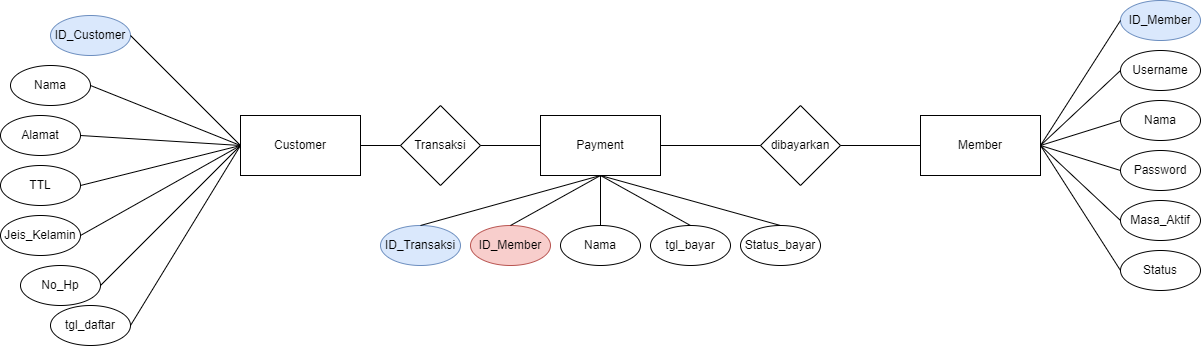

The diagram above was exported from draw.io. Its source (the exported page's mxGraphModel, read from the mxfile embedded in the PNG):
<mxGraphModel dx="1909" dy="1013" grid="1" gridSize="10" guides="1" tooltips="1" connect="1" arrows="1" fold="1" page="1" pageScale="1" pageWidth="850" pageHeight="1100" math="0" shadow="0" extFonts="Permanent Marker^https://fonts.googleapis.com/css?family=Permanent+Marker">
  <root>
    <mxCell id="0" />
    <mxCell id="1" parent="0" />
    <mxCell id="978GDwiGt_NEhVg_yAk8-3" value="Customer" style="rounded=0;whiteSpace=wrap;html=1;" vertex="1" parent="1">
      <mxGeometry x="260" y="150" width="120" height="60" as="geometry" />
    </mxCell>
    <mxCell id="978GDwiGt_NEhVg_yAk8-10" value="ID_Customer" style="ellipse;whiteSpace=wrap;html=1;fillColor=#dae8fc;strokeColor=#6c8ebf;" vertex="1" parent="1">
      <mxGeometry x="70" y="50" width="80" height="40" as="geometry" />
    </mxCell>
    <mxCell id="978GDwiGt_NEhVg_yAk8-11" value="Nama" style="ellipse;whiteSpace=wrap;html=1;" vertex="1" parent="1">
      <mxGeometry x="30" y="100" width="80" height="40" as="geometry" />
    </mxCell>
    <mxCell id="978GDwiGt_NEhVg_yAk8-12" value="Alamat" style="ellipse;whiteSpace=wrap;html=1;" vertex="1" parent="1">
      <mxGeometry x="20" y="150" width="80" height="40" as="geometry" />
    </mxCell>
    <mxCell id="978GDwiGt_NEhVg_yAk8-13" value="TTL" style="ellipse;whiteSpace=wrap;html=1;" vertex="1" parent="1">
      <mxGeometry x="20" y="200" width="80" height="40" as="geometry" />
    </mxCell>
    <mxCell id="978GDwiGt_NEhVg_yAk8-14" value="Jeis_Kelamin" style="ellipse;whiteSpace=wrap;html=1;" vertex="1" parent="1">
      <mxGeometry x="20" y="250" width="80" height="40" as="geometry" />
    </mxCell>
    <mxCell id="978GDwiGt_NEhVg_yAk8-15" value="No_Hp" style="ellipse;whiteSpace=wrap;html=1;" vertex="1" parent="1">
      <mxGeometry x="40" y="300" width="80" height="40" as="geometry" />
    </mxCell>
    <mxCell id="978GDwiGt_NEhVg_yAk8-16" value="tgl_daftar" style="ellipse;whiteSpace=wrap;html=1;" vertex="1" parent="1">
      <mxGeometry x="70" y="340" width="80" height="40" as="geometry" />
    </mxCell>
    <mxCell id="978GDwiGt_NEhVg_yAk8-26" value="" style="endArrow=none;html=1;rounded=0;exitX=1;exitY=0.5;exitDx=0;exitDy=0;entryX=0;entryY=0.5;entryDx=0;entryDy=0;" edge="1" parent="1" source="978GDwiGt_NEhVg_yAk8-15" target="978GDwiGt_NEhVg_yAk8-3">
      <mxGeometry width="50" height="50" relative="1" as="geometry">
        <mxPoint x="560" y="370" as="sourcePoint" />
        <mxPoint x="280" y="250" as="targetPoint" />
      </mxGeometry>
    </mxCell>
    <mxCell id="978GDwiGt_NEhVg_yAk8-27" value="" style="endArrow=none;html=1;rounded=0;entryX=1;entryY=0.5;entryDx=0;entryDy=0;" edge="1" parent="1" target="978GDwiGt_NEhVg_yAk8-14">
      <mxGeometry width="50" height="50" relative="1" as="geometry">
        <mxPoint x="260" y="180" as="sourcePoint" />
        <mxPoint x="610" y="320" as="targetPoint" />
      </mxGeometry>
    </mxCell>
    <mxCell id="978GDwiGt_NEhVg_yAk8-28" value="" style="endArrow=none;html=1;rounded=0;entryX=1;entryY=0.5;entryDx=0;entryDy=0;exitX=0;exitY=0.5;exitDx=0;exitDy=0;" edge="1" parent="1" source="978GDwiGt_NEhVg_yAk8-3" target="978GDwiGt_NEhVg_yAk8-16">
      <mxGeometry width="50" height="50" relative="1" as="geometry">
        <mxPoint x="560" y="370" as="sourcePoint" />
        <mxPoint x="610" y="320" as="targetPoint" />
      </mxGeometry>
    </mxCell>
    <mxCell id="978GDwiGt_NEhVg_yAk8-29" value="" style="endArrow=none;html=1;rounded=0;entryX=1;entryY=0.5;entryDx=0;entryDy=0;exitX=0;exitY=0.5;exitDx=0;exitDy=0;" edge="1" parent="1" source="978GDwiGt_NEhVg_yAk8-3" target="978GDwiGt_NEhVg_yAk8-12">
      <mxGeometry width="50" height="50" relative="1" as="geometry">
        <mxPoint x="560" y="370" as="sourcePoint" />
        <mxPoint x="610" y="320" as="targetPoint" />
      </mxGeometry>
    </mxCell>
    <mxCell id="978GDwiGt_NEhVg_yAk8-30" value="" style="endArrow=none;html=1;rounded=0;exitX=1;exitY=0.5;exitDx=0;exitDy=0;" edge="1" parent="1" source="978GDwiGt_NEhVg_yAk8-13">
      <mxGeometry width="50" height="50" relative="1" as="geometry">
        <mxPoint x="560" y="370" as="sourcePoint" />
        <mxPoint x="260" y="180" as="targetPoint" />
      </mxGeometry>
    </mxCell>
    <mxCell id="978GDwiGt_NEhVg_yAk8-31" value="" style="endArrow=none;html=1;rounded=0;exitX=1;exitY=0.5;exitDx=0;exitDy=0;" edge="1" parent="1" source="978GDwiGt_NEhVg_yAk8-10">
      <mxGeometry width="50" height="50" relative="1" as="geometry">
        <mxPoint x="560" y="370" as="sourcePoint" />
        <mxPoint x="260" y="180" as="targetPoint" />
      </mxGeometry>
    </mxCell>
    <mxCell id="978GDwiGt_NEhVg_yAk8-33" value="" style="endArrow=none;html=1;rounded=0;exitX=0;exitY=0.5;exitDx=0;exitDy=0;entryX=1;entryY=0.5;entryDx=0;entryDy=0;" edge="1" parent="1" source="978GDwiGt_NEhVg_yAk8-3" target="978GDwiGt_NEhVg_yAk8-11">
      <mxGeometry width="50" height="50" relative="1" as="geometry">
        <mxPoint x="560" y="370" as="sourcePoint" />
        <mxPoint x="610" y="320" as="targetPoint" />
      </mxGeometry>
    </mxCell>
    <mxCell id="978GDwiGt_NEhVg_yAk8-39" value="Transaksi" style="rhombus;whiteSpace=wrap;html=1;" vertex="1" parent="1">
      <mxGeometry x="420" y="140" width="80" height="80" as="geometry" />
    </mxCell>
    <mxCell id="978GDwiGt_NEhVg_yAk8-51" value="" style="endArrow=none;html=1;rounded=0;exitX=1;exitY=0.5;exitDx=0;exitDy=0;entryX=0;entryY=0.5;entryDx=0;entryDy=0;" edge="1" parent="1" source="978GDwiGt_NEhVg_yAk8-3" target="978GDwiGt_NEhVg_yAk8-39">
      <mxGeometry width="50" height="50" relative="1" as="geometry">
        <mxPoint x="820" y="340" as="sourcePoint" />
        <mxPoint x="870" y="290" as="targetPoint" />
      </mxGeometry>
    </mxCell>
    <mxCell id="978GDwiGt_NEhVg_yAk8-52" value="" style="endArrow=none;html=1;rounded=0;entryX=0;entryY=0.5;entryDx=0;entryDy=0;" edge="1" parent="1" target="978GDwiGt_NEhVg_yAk8-2">
      <mxGeometry width="50" height="50" relative="1" as="geometry">
        <mxPoint x="500" y="180" as="sourcePoint" />
        <mxPoint x="870" y="290" as="targetPoint" />
      </mxGeometry>
    </mxCell>
    <mxCell id="978GDwiGt_NEhVg_yAk8-54" value="dibayarkan" style="rhombus;whiteSpace=wrap;html=1;" vertex="1" parent="1">
      <mxGeometry x="780" y="140" width="80" height="80" as="geometry" />
    </mxCell>
    <mxCell id="978GDwiGt_NEhVg_yAk8-21" value="tgl_bayar" style="ellipse;whiteSpace=wrap;html=1;" vertex="1" parent="1">
      <mxGeometry x="670" y="260" width="80" height="40" as="geometry" />
    </mxCell>
    <mxCell id="978GDwiGt_NEhVg_yAk8-22" value="Status_bayar" style="ellipse;whiteSpace=wrap;html=1;" vertex="1" parent="1">
      <mxGeometry x="760" y="260" width="80" height="40" as="geometry" />
    </mxCell>
    <mxCell id="978GDwiGt_NEhVg_yAk8-41" value="" style="endArrow=none;html=1;rounded=0;exitX=0.5;exitY=1;exitDx=0;exitDy=0;entryX=0.5;entryY=0;entryDx=0;entryDy=0;" edge="1" parent="1" source="978GDwiGt_NEhVg_yAk8-2" target="978GDwiGt_NEhVg_yAk8-21">
      <mxGeometry width="50" height="50" relative="1" as="geometry">
        <mxPoint x="690" y="170" as="sourcePoint" />
        <mxPoint x="740" y="120" as="targetPoint" />
      </mxGeometry>
    </mxCell>
    <mxCell id="978GDwiGt_NEhVg_yAk8-42" value="" style="endArrow=none;html=1;rounded=0;exitX=0.5;exitY=1;exitDx=0;exitDy=0;entryX=0.5;entryY=0;entryDx=0;entryDy=0;" edge="1" parent="1" source="978GDwiGt_NEhVg_yAk8-2" target="978GDwiGt_NEhVg_yAk8-22">
      <mxGeometry width="50" height="50" relative="1" as="geometry">
        <mxPoint x="690" y="170" as="sourcePoint" />
        <mxPoint x="740" y="120" as="targetPoint" />
      </mxGeometry>
    </mxCell>
    <mxCell id="978GDwiGt_NEhVg_yAk8-2" value="Payment" style="rounded=0;whiteSpace=wrap;html=1;" vertex="1" parent="1">
      <mxGeometry x="560" y="150" width="120" height="60" as="geometry" />
    </mxCell>
    <mxCell id="978GDwiGt_NEhVg_yAk8-18" value="ID_Transaksi" style="ellipse;whiteSpace=wrap;html=1;fillColor=#dae8fc;strokeColor=#6c8ebf;" vertex="1" parent="1">
      <mxGeometry x="400" y="260" width="80" height="40" as="geometry" />
    </mxCell>
    <mxCell id="978GDwiGt_NEhVg_yAk8-19" value="ID_Member" style="ellipse;whiteSpace=wrap;html=1;fillColor=#f8cecc;strokeColor=#b85450;" vertex="1" parent="1">
      <mxGeometry x="490" y="260" width="80" height="40" as="geometry" />
    </mxCell>
    <mxCell id="978GDwiGt_NEhVg_yAk8-20" value="Nama" style="ellipse;whiteSpace=wrap;html=1;" vertex="1" parent="1">
      <mxGeometry x="580" y="260" width="80" height="40" as="geometry" />
    </mxCell>
    <mxCell id="978GDwiGt_NEhVg_yAk8-36" value="" style="endArrow=none;html=1;rounded=0;entryX=0.5;entryY=1;entryDx=0;entryDy=0;exitX=0.5;exitY=0;exitDx=0;exitDy=0;" edge="1" parent="1" source="978GDwiGt_NEhVg_yAk8-20" target="978GDwiGt_NEhVg_yAk8-2">
      <mxGeometry width="50" height="50" relative="1" as="geometry">
        <mxPoint x="540" y="270" as="sourcePoint" />
        <mxPoint x="590" y="220" as="targetPoint" />
      </mxGeometry>
    </mxCell>
    <mxCell id="978GDwiGt_NEhVg_yAk8-37" value="" style="endArrow=none;html=1;rounded=0;exitX=0.5;exitY=0;exitDx=0;exitDy=0;entryX=0.5;entryY=1;entryDx=0;entryDy=0;" edge="1" parent="1" source="978GDwiGt_NEhVg_yAk8-19" target="978GDwiGt_NEhVg_yAk8-2">
      <mxGeometry width="50" height="50" relative="1" as="geometry">
        <mxPoint x="540" y="270" as="sourcePoint" />
        <mxPoint x="670" y="200" as="targetPoint" />
      </mxGeometry>
    </mxCell>
    <mxCell id="978GDwiGt_NEhVg_yAk8-38" value="" style="endArrow=none;html=1;rounded=0;exitX=0.5;exitY=0;exitDx=0;exitDy=0;entryX=0.5;entryY=1;entryDx=0;entryDy=0;" edge="1" parent="1" source="978GDwiGt_NEhVg_yAk8-18" target="978GDwiGt_NEhVg_yAk8-2">
      <mxGeometry width="50" height="50" relative="1" as="geometry">
        <mxPoint x="540" y="270" as="sourcePoint" />
        <mxPoint x="590" y="220" as="targetPoint" />
      </mxGeometry>
    </mxCell>
    <mxCell id="978GDwiGt_NEhVg_yAk8-17" value="Masa_Aktif" style="ellipse;whiteSpace=wrap;html=1;" vertex="1" parent="1">
      <mxGeometry x="1140" y="235" width="80" height="40" as="geometry" />
    </mxCell>
    <mxCell id="978GDwiGt_NEhVg_yAk8-32" value="" style="endArrow=none;html=1;rounded=0;entryX=0;entryY=0.5;entryDx=0;entryDy=0;exitX=1;exitY=0.5;exitDx=0;exitDy=0;" edge="1" parent="1" source="978GDwiGt_NEhVg_yAk8-1" target="978GDwiGt_NEhVg_yAk8-17">
      <mxGeometry width="50" height="50" relative="1" as="geometry">
        <mxPoint x="1080" y="205" as="sourcePoint" />
        <mxPoint x="610" y="345" as="targetPoint" />
      </mxGeometry>
    </mxCell>
    <mxCell id="978GDwiGt_NEhVg_yAk8-56" value="ID_Member" style="ellipse;whiteSpace=wrap;html=1;fillColor=#dae8fc;strokeColor=#6c8ebf;" vertex="1" parent="1">
      <mxGeometry x="1140" y="35" width="80" height="40" as="geometry" />
    </mxCell>
    <mxCell id="978GDwiGt_NEhVg_yAk8-57" value="Status" style="ellipse;whiteSpace=wrap;html=1;" vertex="1" parent="1">
      <mxGeometry x="1140" y="285" width="80" height="40" as="geometry" />
    </mxCell>
    <mxCell id="978GDwiGt_NEhVg_yAk8-58" value="" style="endArrow=none;html=1;rounded=0;exitX=0;exitY=0.5;exitDx=0;exitDy=0;entryX=1;entryY=0.5;entryDx=0;entryDy=0;" edge="1" parent="1" source="978GDwiGt_NEhVg_yAk8-57" target="978GDwiGt_NEhVg_yAk8-1">
      <mxGeometry width="50" height="50" relative="1" as="geometry">
        <mxPoint x="1180" y="315" as="sourcePoint" />
        <mxPoint x="1080" y="205" as="targetPoint" />
      </mxGeometry>
    </mxCell>
    <mxCell id="978GDwiGt_NEhVg_yAk8-59" value="" style="endArrow=none;html=1;rounded=0;exitX=0;exitY=0.5;exitDx=0;exitDy=0;entryX=1;entryY=0.5;entryDx=0;entryDy=0;" edge="1" parent="1" source="978GDwiGt_NEhVg_yAk8-56" target="978GDwiGt_NEhVg_yAk8-1">
      <mxGeometry width="50" height="50" relative="1" as="geometry">
        <mxPoint x="1180" y="315" as="sourcePoint" />
        <mxPoint x="1230" y="265" as="targetPoint" />
      </mxGeometry>
    </mxCell>
    <mxCell id="978GDwiGt_NEhVg_yAk8-1" value="Member" style="rounded=0;whiteSpace=wrap;html=1;" vertex="1" parent="1">
      <mxGeometry x="940" y="150" width="120" height="60" as="geometry" />
    </mxCell>
    <mxCell id="978GDwiGt_NEhVg_yAk8-23" value="Username" style="ellipse;whiteSpace=wrap;html=1;" vertex="1" parent="1">
      <mxGeometry x="1140" y="85" width="80" height="40" as="geometry" />
    </mxCell>
    <mxCell id="978GDwiGt_NEhVg_yAk8-24" value="Nama" style="ellipse;whiteSpace=wrap;html=1;" vertex="1" parent="1">
      <mxGeometry x="1140" y="135" width="80" height="40" as="geometry" />
    </mxCell>
    <mxCell id="978GDwiGt_NEhVg_yAk8-25" value="Password" style="ellipse;whiteSpace=wrap;html=1;" vertex="1" parent="1">
      <mxGeometry x="1140" y="185" width="80" height="40" as="geometry" />
    </mxCell>
    <mxCell id="978GDwiGt_NEhVg_yAk8-43" value="" style="endArrow=none;html=1;rounded=0;exitX=1;exitY=0.5;exitDx=0;exitDy=0;entryX=0;entryY=0.5;entryDx=0;entryDy=0;" edge="1" parent="1" source="978GDwiGt_NEhVg_yAk8-1" target="978GDwiGt_NEhVg_yAk8-23">
      <mxGeometry width="50" height="50" relative="1" as="geometry">
        <mxPoint x="1140" y="135" as="sourcePoint" />
        <mxPoint x="1190" y="85" as="targetPoint" />
      </mxGeometry>
    </mxCell>
    <mxCell id="978GDwiGt_NEhVg_yAk8-44" value="" style="endArrow=none;html=1;rounded=0;exitX=1;exitY=0.5;exitDx=0;exitDy=0;entryX=0;entryY=0.5;entryDx=0;entryDy=0;" edge="1" parent="1" source="978GDwiGt_NEhVg_yAk8-1" target="978GDwiGt_NEhVg_yAk8-24">
      <mxGeometry width="50" height="50" relative="1" as="geometry">
        <mxPoint x="1140" y="135" as="sourcePoint" />
        <mxPoint x="1190" y="85" as="targetPoint" />
      </mxGeometry>
    </mxCell>
    <mxCell id="978GDwiGt_NEhVg_yAk8-45" value="" style="endArrow=none;html=1;rounded=0;exitX=1;exitY=0.5;exitDx=0;exitDy=0;entryX=0;entryY=0.5;entryDx=0;entryDy=0;" edge="1" parent="1" source="978GDwiGt_NEhVg_yAk8-1" target="978GDwiGt_NEhVg_yAk8-25">
      <mxGeometry width="50" height="50" relative="1" as="geometry">
        <mxPoint x="1140" y="135" as="sourcePoint" />
        <mxPoint x="1190" y="85" as="targetPoint" />
      </mxGeometry>
    </mxCell>
    <mxCell id="978GDwiGt_NEhVg_yAk8-62" value="" style="endArrow=none;html=1;rounded=0;exitX=1;exitY=0.5;exitDx=0;exitDy=0;entryX=0;entryY=0.5;entryDx=0;entryDy=0;" edge="1" parent="1" source="978GDwiGt_NEhVg_yAk8-2" target="978GDwiGt_NEhVg_yAk8-54">
      <mxGeometry width="50" height="50" relative="1" as="geometry">
        <mxPoint x="710" y="320" as="sourcePoint" />
        <mxPoint x="760" y="270" as="targetPoint" />
      </mxGeometry>
    </mxCell>
    <mxCell id="978GDwiGt_NEhVg_yAk8-63" value="" style="endArrow=none;html=1;rounded=0;entryX=1;entryY=0.5;entryDx=0;entryDy=0;exitX=0;exitY=0.5;exitDx=0;exitDy=0;" edge="1" parent="1" source="978GDwiGt_NEhVg_yAk8-1" target="978GDwiGt_NEhVg_yAk8-54">
      <mxGeometry width="50" height="50" relative="1" as="geometry">
        <mxPoint x="920" y="130" as="sourcePoint" />
        <mxPoint x="760" y="270" as="targetPoint" />
      </mxGeometry>
    </mxCell>
  </root>
</mxGraphModel>